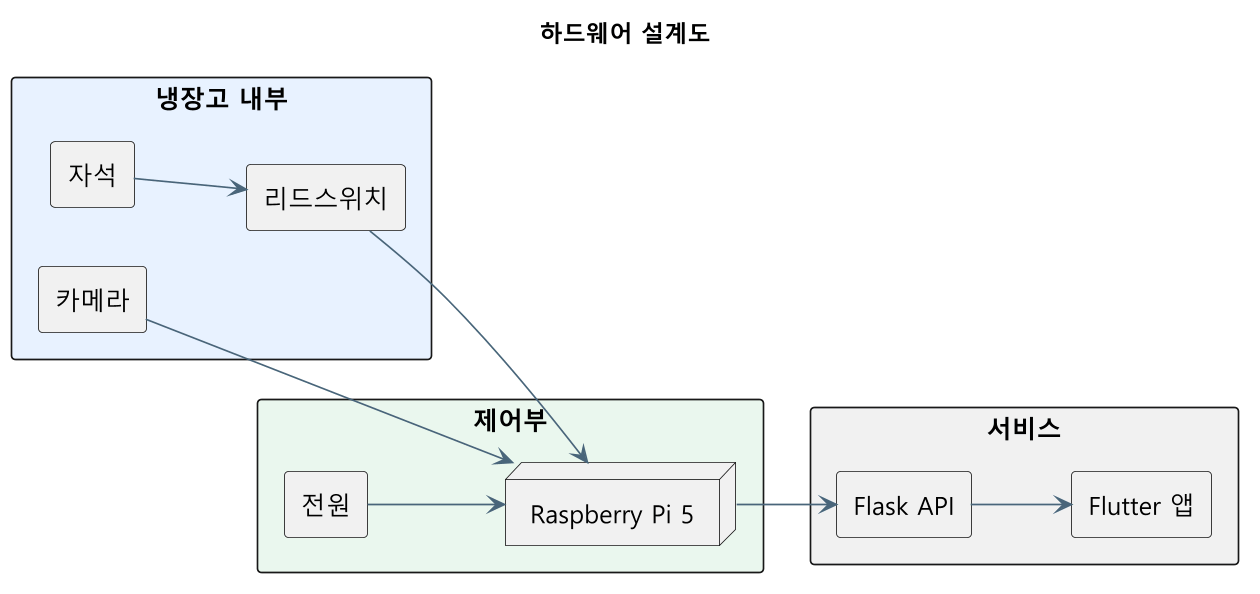

The diagram above was rendered by PlantUML. Its source (embedded in the PNG):
@startuml
title 하드웨어 설계도
left to right direction
skinparam backgroundColor #FFFFFF
skinparam shadowing false
skinparam dpi 160
skinparam defaultFontName "Malgun Gothic"
skinparam defaultFontSize 15
skinparam componentStyle rectangle
skinparam packageStyle rectangle
skinparam ArrowColor #49657A

package "냉장고 내부" #E8F2FF {
  component "카메라" as Camera
  component "리드스위치" as Reed
  component "자석" as Magnet
}

package "제어부" #EAF7EE {
  node "Raspberry Pi 5" as Pi
  component "전원" as Power
}

package "서비스" #F2F4F7 {
  component "Flask API" as API
  component "Flutter 앱" as App
}

Magnet --> Reed
Reed --> Pi
Camera --> Pi
Power --> Pi
Pi --> API
API --> App
@enduml